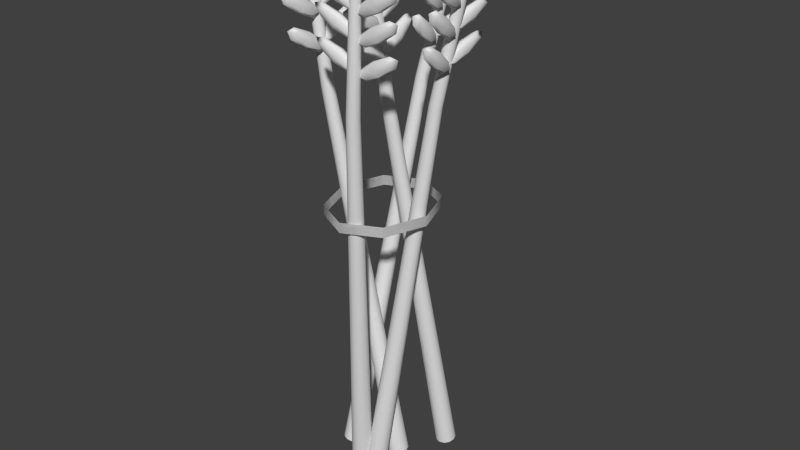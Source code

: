 # Source: Wheat.blend  (saved by Blender 2.73.0; exported with 4.5.12 LTS)
import bpy
from mathutils import Matrix  # noqa: F401  (used for matrix-valued properties, if any)

bpy.ops.wm.read_factory_settings(use_empty=True)
scene = bpy.context.scene
scene.name = 'Scene'

# ---- collections
col_collection_1 = bpy.data.collections.new('Collection 1'); scene.collection.children.link(col_collection_1)

# ---- world
world_world = bpy.data.worlds.new('World'); scene.world = world_world
world_world.color = (0.05088, 0.05088, 0.05088)
world_world.use_sun_shadow = False
world_world.sun_shadow_jitter_overblur = 0.0
world_world.cycles.sampling_method = 'MANUAL'
world_world.cycles.sample_map_resolution = 256

# ---- meshes
me_circle = bpy.data.meshes.new('Circle')
me_circle.from_pydata([(0.0, 1.0, 0.0), (-0.7071, 0.7071, 0.0), (-1.0, -4.371e-08, 0.0), (-0.7071, -0.7071, 0.0), (8.742e-08, -1.0, 0.0), (0.7071, -0.7071, 0.0), (1.0, 1.192e-08, 0.0), (0.7071, 0.7071, 0.0), (0.0, 1.0, 0.1718), (-0.7071, 0.7071, 0.1718), (-1.0, -4.371e-08, 0.1718), (-0.7071, -0.7071, 0.1718), (8.742e-08, -1.0, 0.1718), (0.7071, -0.7071, 0.1718), (1.0, 1.192e-08, 0.1718), (0.7071, 0.7071, 0.1718), (0.0, 1.0, 0.0), (-0.7071, 0.7071, 0.0), (-1.0, -4.371e-08, 0.0), (-0.7071, -0.7071, 0.0), (8.742e-08, -1.0, 0.0), (0.7071, -0.7071, 0.0), (1.0, 1.192e-08, 0.0), (0.7071, 0.7071, 0.0), (0.0, 1.0, 0.1718), (-0.7071, 0.7071, 0.1718), (-1.0, -4.371e-08, 0.1718), (-0.7071, -0.7071, 0.1718), (8.742e-08, -1.0, 0.1718), (0.7071, -0.7071, 0.1718), (1.0, 1.192e-08, 0.1718), (0.7071, 0.7071, 0.1718)], [], [(7, 0, 8, 15), (6, 7, 15, 14), (5, 6, 14, 13), (4, 5, 13, 12), (3, 4, 12, 11), (2, 3, 11, 10), (1, 2, 10, 9), (0, 1, 9, 8), (23, 31, 24, 16), (22, 30, 31, 23), (21, 29, 30, 22), (20, 28, 29, 21), (19, 27, 28, 20), (18, 26, 27, 19), (17, 25, 26, 18), (16, 24, 25, 17)])
me_circle.polygons.foreach_set('use_smooth', [True] * 16)
me_circle.use_remesh_preserve_volume = False
me_circle.use_remesh_preserve_attributes = False
me_circle.use_mirror_vertex_groups = False
me_circle.update()
me_cylinder_002 = bpy.data.meshes.new('Cylinder.002')
me_cylinder_002.from_pydata([(0.2258, -3.289, 0.7651), (1.177, -0.07649, 0.7092), (2.128, -3.289, 0.7651), (1.177, -6.501, 0.8211), (1.177, -3.981, 0.7425), (1.177, -2.596, 0.7877), (0.4636, -5.698, 0.8071), (0.4636, -2.769, 0.7821), (0.4636, -0.8796, 0.7232), (0.4636, -3.808, 0.7482), (1.177, -0.3602, 0.7401), (1.891, -0.8796, 0.7232), (1.177, -1.399, 0.7062), (1.891, -2.769, 0.7821), (1.891, -5.698, 0.8071), (1.891, -3.808, 0.7482), (1.177, -5.179, 0.824), (1.177, -6.218, 0.7901), (0.6486, -5.458, 0.7837), (0.6486, -1.889, 0.7215), (1.706, -1.889, 0.7215), (1.706, -5.458, 0.7837), (0.6486, -4.689, 0.8088), (0.6486, -1.119, 0.7466), (1.706, -1.119, 0.7466), (1.706, -4.689, 0.8088), (0.2258, -3.289, 0.8821), (1.177, -0.07649, 0.8262), (2.128, -3.289, 0.8821), (1.177, -6.501, 0.9381), (1.177, -3.981, 0.8595), (1.177, -2.596, 0.9047), (0.4636, -5.698, 0.9241), (0.4636, -2.769, 0.8991), (0.4636, -0.8796, 0.8402), (0.4636, -3.808, 0.8652), (1.177, -0.3602, 0.8571), (1.891, -0.8796, 0.8402), (1.177, -1.399, 0.8232), (1.891, -2.769, 0.8991), (1.891, -5.698, 0.9241), (1.891, -3.808, 0.8652), (1.177, -5.179, 0.941), (1.177, -6.218, 0.9071), (0.6486, -5.458, 0.9006), (0.6486, -1.889, 0.8385), (1.706, -1.889, 0.8385), (1.706, -5.458, 0.9006), (0.6486, -4.689, 0.9257), (0.6486, -1.119, 0.8636), (1.706, -1.119, 0.8636), (1.706, -4.689, 0.9257), (-0.05863, 2.839, 0.7657), (0.8927, -0.8484, 0.7301), (1.844, 2.839, 0.7657), (0.8927, 6.527, 0.8013), (0.8927, 2.399, 0.7916), (0.8927, 3.28, 0.7397), (0.1792, 5.605, 0.7924), (0.1792, 3.17, 0.7462), (0.1792, 0.0735, 0.739), (0.1792, 2.509, 0.7852), (0.8927, 0.4038, 0.7196), (1.606, 0.0735, 0.739), (0.8927, -0.2568, 0.7585), (1.606, 3.17, 0.7462), (1.606, 5.605, 0.7924), (1.606, 2.509, 0.7852), (0.8927, 5.935, 0.7729), (0.8927, 5.275, 0.8118), (0.3642, 4.643, 0.7999), (0.3642, 0.5459, 0.7603), (1.421, 0.5459, 0.7603), (1.421, 4.643, 0.7999), (0.3642, 5.133, 0.771), (0.3642, 1.035, 0.7315), (1.421, 1.035, 0.7315), (1.421, 5.133, 0.771), (-0.05863, 2.839, 0.8839), (0.8927, -0.8484, 0.8483), (1.844, 2.839, 0.8839), (0.8927, 6.527, 0.9195), (0.8927, 2.399, 0.9098), (0.8927, 3.28, 0.8579), (0.1792, 5.605, 0.9106), (0.1792, 3.17, 0.8644), (0.1792, 0.0735, 0.8572), (0.1792, 2.509, 0.9034), (0.8927, 0.4038, 0.8378), (1.606, 0.0735, 0.8572), (0.8927, -0.2568, 0.8767), (1.606, 3.17, 0.8644), (1.606, 5.605, 0.9106), (1.606, 2.509, 0.9034), (0.8927, 5.935, 0.8911), (0.8927, 5.275, 0.93), (0.3642, 4.643, 0.9181), (0.3642, 0.5459, 0.8785), (1.421, 0.5459, 0.8785), (1.421, 4.643, 0.9181), (0.3642, 5.133, 0.8892), (0.3642, 1.035, 0.8497), (1.421, 1.035, 0.8497), (1.421, 5.133, 0.8892), (-0.05863, 2.839, 0.9814), (0.8927, -0.8484, 0.9458), (1.844, 2.839, 0.9814), (0.8927, 6.527, 1.017), (0.8927, 2.399, 1.007), (0.8927, 3.28, 0.9554), (0.1792, 5.605, 1.008), (0.1792, 3.17, 0.9619), (0.1792, 0.0735, 0.9547), (0.1792, 2.509, 1.001), (0.8927, 0.4038, 0.9352), (1.606, 0.0735, 0.9547), (0.8927, -0.2568, 0.9741), (1.606, 3.17, 0.9619), (1.606, 5.605, 1.008), (1.606, 2.509, 1.001), (0.8927, 5.935, 0.9886), (0.8927, 5.275, 1.027), (0.3642, 4.643, 1.016), (0.3642, 0.5459, 0.976), (1.421, 0.5459, 0.976), (1.421, 4.643, 1.016), (0.3642, 5.133, 0.9867), (0.3642, 1.035, 0.9472), (1.421, 1.035, 0.9472), (1.421, 5.133, 0.9867), (0.7988, -0.2235, 1.057), (0.6955, -0.1345, 0.9599), (2.462, 0.5746, 1.046), (2.565, 0.4856, 1.144), (2.13, -0.8864, 1.051), (1.131, 1.238, 1.053), (1.708, 0.1088, 1.125), (0.6319, 0.6727, 1.057), (0.3056, -0.3563, 0.9871), (1.381, -0.9202, 1.055), (0.5544, 0.7395, 0.9835), (1.553, 0.2423, 0.9787), (1.304, -0.8534, 0.9823), (1.879, 1.271, 1.048), (2.955, 0.7074, 1.117), (2.628, -0.3216, 1.047), (1.956, 1.205, 1.121), (2.706, -0.3884, 1.12), (1.965, -0.4639, 1.105), (0.9266, -0.8084, 1.003), (1.85, -0.365, 0.9972), (2.889, -0.02051, 1.099), (1.41, 0.7161, 1.106), (0.3714, 0.3716, 1.004), (1.295, 0.815, 0.9981), (2.334, 1.159, 1.1), (0.2258, -3.289, 0.9814), (1.177, -0.07649, 0.9254), (2.128, -3.289, 0.9814), (1.177, -6.501, 1.037), (1.177, -3.981, 0.9588), (1.177, -2.596, 1.004), (0.4636, -5.698, 1.023), (0.4636, -2.769, 0.9983), (0.4636, -0.8796, 0.9394), (0.4636, -3.808, 0.9644), (1.177, -0.3602, 0.9564), (1.891, -0.8796, 0.9394), (1.177, -1.399, 0.9225), (1.891, -2.769, 0.9983), (1.891, -5.698, 1.023), (1.891, -3.808, 0.9644), (1.177, -5.179, 1.04), (1.177, -6.218, 1.006), (0.6486, -5.458, 0.9999), (0.6486, -1.889, 0.9377), (1.706, -1.889, 0.9377), (1.706, -5.458, 0.9999), (0.6486, -4.689, 1.025), (0.6486, -1.119, 0.9628), (1.706, -1.119, 0.9628), (1.706, -4.689, 1.025), (7.191e-09, 1.724, -1.0), (1.109, 0.8218, 1.0), (0.8619, 1.493, -1.0), (1.52, 0.7117, 1.0), (1.493, 0.8619, -1.0), (1.821, 0.4109, 1.0), (1.724, 2.532e-08, -1.0), (1.931, -6.191e-08, 1.0), (1.493, -0.8619, -1.0), (1.821, -0.4109, 1.0), (0.8619, -1.493, -1.0), (1.52, -0.7117, 1.0), (2.675e-07, -1.724, -1.0), (1.109, -0.8218, 1.0), (-0.8619, -1.493, -1.0), (0.6985, -0.7117, 1.0), (-1.493, -0.8619, -1.0), (0.3977, -0.4109, 1.0), (-1.724, -7.008e-07, -1.0), (0.2876, -4.081e-07, 1.0), (-1.493, 0.8619, -1.0), (0.3977, 0.4109, 1.0), (-0.8619, 1.493, -1.0), (0.6985, 0.7117, 1.0), (0.0, 1.0, 0.5761), (0.5, 0.866, 0.5761), (0.866, 0.5, 0.5761), (1.0, -4.371e-08, 0.5761), (0.866, -0.5, 0.5761), (0.5, -0.866, 0.5761), (1.51e-07, -1.0, 0.5761), (-0.5, -0.866, 0.5761), (-0.866, -0.5, 0.5761), (-1.0, -4.649e-07, 0.5761), (-0.866, 0.5, 0.5761), (-0.5, 0.866, 0.5761)], [], [(0, 6, 22, 7), (0, 7, 23, 8), (0, 8, 19, 9), (0, 9, 18, 6), (1, 8, 23, 10), (1, 10, 24, 11), (1, 11, 20, 12), (1, 12, 19, 8), (2, 11, 24, 13), (2, 13, 25, 14), (2, 14, 21, 15), (2, 15, 20, 11), (3, 14, 25, 16), (3, 16, 22, 6), (3, 6, 18, 17), (3, 17, 21, 14), (4, 17, 18, 9), (4, 9, 19, 12), (4, 12, 20, 15), (4, 15, 21, 17), (5, 16, 25, 13), (5, 13, 24, 10), (5, 10, 23, 7), (5, 7, 22, 16), (26, 32, 48, 33), (26, 33, 49, 34), (26, 34, 45, 35), (26, 35, 44, 32), (27, 34, 49, 36), (27, 36, 50, 37), (27, 37, 46, 38), (27, 38, 45, 34), (28, 37, 50, 39), (28, 39, 51, 40), (28, 40, 47, 41), (28, 41, 46, 37), (29, 40, 51, 42), (29, 42, 48, 32), (29, 32, 44, 43), (29, 43, 47, 40), (30, 43, 44, 35), (30, 35, 45, 38), (30, 38, 46, 41), (30, 41, 47, 43), (31, 42, 51, 39), (31, 39, 50, 36), (31, 36, 49, 33), (31, 33, 48, 42), (52, 58, 74, 59), (52, 59, 75, 60), (52, 60, 71, 61), (52, 61, 70, 58), (53, 60, 75, 62), (53, 62, 76, 63), (53, 63, 72, 64), (53, 64, 71, 60), (54, 63, 76, 65), (54, 65, 77, 66), (54, 66, 73, 67), (54, 67, 72, 63), (55, 66, 77, 68), (55, 68, 74, 58), (55, 58, 70, 69), (55, 69, 73, 66), (56, 69, 70, 61), (56, 61, 71, 64), (56, 64, 72, 67), (56, 67, 73, 69), (57, 68, 77, 65), (57, 65, 76, 62), (57, 62, 75, 59), (57, 59, 74, 68), (78, 84, 100, 85), (78, 85, 101, 86), (78, 86, 97, 87), (78, 87, 96, 84), (79, 86, 101, 88), (79, 88, 102, 89), (79, 89, 98, 90), (79, 90, 97, 86), (80, 89, 102, 91), (80, 91, 103, 92), (80, 92, 99, 93), (80, 93, 98, 89), (81, 92, 103, 94), (81, 94, 100, 84), (81, 84, 96, 95), (81, 95, 99, 92), (82, 95, 96, 87), (82, 87, 97, 90), (82, 90, 98, 93), (82, 93, 99, 95), (83, 94, 103, 91), (83, 91, 102, 88), (83, 88, 101, 85), (83, 85, 100, 94), (104, 110, 126, 111), (104, 111, 127, 112), (104, 112, 123, 113), (104, 113, 122, 110), (105, 112, 127, 114), (105, 114, 128, 115), (105, 115, 124, 116), (105, 116, 123, 112), (106, 115, 128, 117), (106, 117, 129, 118), (106, 118, 125, 119), (106, 119, 124, 115), (107, 118, 129, 120), (107, 120, 126, 110), (107, 110, 122, 121), (107, 121, 125, 118), (108, 121, 122, 113), (108, 113, 123, 116), (108, 116, 124, 119), (108, 119, 125, 121), (109, 120, 129, 117), (109, 117, 128, 114), (109, 114, 127, 111), (109, 111, 126, 120), (130, 136, 152, 137), (130, 137, 153, 138), (130, 138, 149, 139), (130, 139, 148, 136), (131, 138, 153, 140), (131, 140, 154, 141), (131, 141, 150, 142), (131, 142, 149, 138), (132, 141, 154, 143), (132, 143, 155, 144), (132, 144, 151, 145), (132, 145, 150, 141), (133, 144, 155, 146), (133, 146, 152, 136), (133, 136, 148, 147), (133, 147, 151, 144), (134, 147, 148, 139), (134, 139, 149, 142), (134, 142, 150, 145), (134, 145, 151, 147), (135, 146, 155, 143), (135, 143, 154, 140), (135, 140, 153, 137), (135, 137, 152, 146), (156, 162, 178, 163), (156, 163, 179, 164), (156, 164, 175, 165), (156, 165, 174, 162), (157, 164, 179, 166), (157, 166, 180, 167), (157, 167, 176, 168), (157, 168, 175, 164), (158, 167, 180, 169), (158, 169, 181, 170), (158, 170, 177, 171), (158, 171, 176, 167), (159, 170, 181, 172), (159, 172, 178, 162), (159, 162, 174, 173), (159, 173, 177, 170), (160, 173, 174, 165), (160, 165, 175, 168), (160, 168, 176, 171), (160, 171, 177, 173), (161, 172, 181, 169), (161, 169, 180, 166), (161, 166, 179, 163), (161, 163, 178, 172), (206, 183, 185, 207), (207, 185, 187, 208), (208, 187, 189, 209), (209, 189, 191, 210), (210, 191, 193, 211), (211, 193, 195, 212), (212, 195, 197, 213), (213, 197, 199, 214), (214, 199, 201, 215), (215, 201, 203, 216), (185, 183, 205, 203, 201, 199, 197, 195, 193, 191, 189, 187), (217, 205, 183, 206), (216, 203, 205, 217), (182, 184, 186, 188, 190, 192, 194, 196, 198, 200, 202, 204), (202, 216, 217, 204), (204, 217, 206, 182), (200, 215, 216, 202), (198, 214, 215, 200), (196, 213, 214, 198), (194, 212, 213, 196), (192, 211, 212, 194), (190, 210, 211, 192), (188, 209, 210, 190), (186, 208, 209, 188), (184, 207, 208, 186), (182, 206, 207, 184)])
me_cylinder_002.polygons.foreach_set('use_smooth', [True] * 194)
me_cylinder_002.use_remesh_preserve_volume = False
me_cylinder_002.use_remesh_preserve_attributes = False
me_cylinder_002.use_mirror_vertex_groups = False
me_cylinder_002.update()
me_cylinder_003 = bpy.data.meshes.new('Cylinder.003')
me_cylinder_003.from_pydata([(0.2258, -3.289, 0.7651), (1.177, -0.07649, 0.7092), (2.128, -3.289, 0.7651), (1.177, -6.501, 0.8211), (1.177, -3.981, 0.7425), (1.177, -2.596, 0.7877), (0.4636, -5.698, 0.8071), (0.4636, -2.769, 0.7821), (0.4636, -0.8796, 0.7232), (0.4636, -3.808, 0.7482), (1.177, -0.3602, 0.7401), (1.891, -0.8796, 0.7232), (1.177, -1.399, 0.7062), (1.891, -2.769, 0.7821), (1.891, -5.698, 0.8071), (1.891, -3.808, 0.7482), (1.177, -5.179, 0.824), (1.177, -6.218, 0.7901), (0.6486, -5.458, 0.7837), (0.6486, -1.889, 0.7215), (1.706, -1.889, 0.7215), (1.706, -5.458, 0.7837), (0.6486, -4.689, 0.8088), (0.6486, -1.119, 0.7466), (1.706, -1.119, 0.7466), (1.706, -4.689, 0.8088), (0.2258, -3.289, 0.8821), (1.177, -0.07649, 0.8262), (2.128, -3.289, 0.8821), (1.177, -6.501, 0.9381), (1.177, -3.981, 0.8595), (1.177, -2.596, 0.9047), (0.4636, -5.698, 0.9241), (0.4636, -2.769, 0.8991), (0.4636, -0.8796, 0.8402), (0.4636, -3.808, 0.8652), (1.177, -0.3602, 0.8571), (1.891, -0.8796, 0.8402), (1.177, -1.399, 0.8232), (1.891, -2.769, 0.8991), (1.891, -5.698, 0.9241), (1.891, -3.808, 0.8652), (1.177, -5.179, 0.941), (1.177, -6.218, 0.9071), (0.6486, -5.458, 0.9006), (0.6486, -1.889, 0.8385), (1.706, -1.889, 0.8385), (1.706, -5.458, 0.9006), (0.6486, -4.689, 0.9257), (0.6486, -1.119, 0.8636), (1.706, -1.119, 0.8636), (1.706, -4.689, 0.9257), (-0.05863, 2.839, 0.7657), (0.8927, -0.8484, 0.7301), (1.844, 2.839, 0.7657), (0.8927, 6.527, 0.8013), (0.8927, 2.399, 0.7916), (0.8927, 3.28, 0.7397), (0.1792, 5.605, 0.7924), (0.1792, 3.17, 0.7462), (0.1792, 0.0735, 0.739), (0.1792, 2.509, 0.7852), (0.8927, 0.4038, 0.7196), (1.606, 0.0735, 0.739), (0.8927, -0.2568, 0.7585), (1.606, 3.17, 0.7462), (1.606, 5.605, 0.7924), (1.606, 2.509, 0.7852), (0.8927, 5.935, 0.7729), (0.8927, 5.275, 0.8118), (0.3642, 4.643, 0.7999), (0.3642, 0.5459, 0.7603), (1.421, 0.5459, 0.7603), (1.421, 4.643, 0.7999), (0.3642, 5.133, 0.771), (0.3642, 1.035, 0.7315), (1.421, 1.035, 0.7315), (1.421, 5.133, 0.771), (-0.05863, 2.839, 0.8839), (0.8927, -0.8484, 0.8483), (1.844, 2.839, 0.8839), (0.8927, 6.527, 0.9195), (0.8927, 2.399, 0.9098), (0.8927, 3.28, 0.8579), (0.1792, 5.605, 0.9106), (0.1792, 3.17, 0.8644), (0.1792, 0.0735, 0.8572), (0.1792, 2.509, 0.9034), (0.8927, 0.4038, 0.8378), (1.606, 0.0735, 0.8572), (0.8927, -0.2568, 0.8767), (1.606, 3.17, 0.8644), (1.606, 5.605, 0.9106), (1.606, 2.509, 0.9034), (0.8927, 5.935, 0.8911), (0.8927, 5.275, 0.93), (0.3642, 4.643, 0.9181), (0.3642, 0.5459, 0.8785), (1.421, 0.5459, 0.8785), (1.421, 4.643, 0.9181), (0.3642, 5.133, 0.8892), (0.3642, 1.035, 0.8497), (1.421, 1.035, 0.8497), (1.421, 5.133, 0.8892), (-0.05863, 2.839, 0.9814), (0.8927, -0.8484, 0.9458), (1.844, 2.839, 0.9814), (0.8927, 6.527, 1.017), (0.8927, 2.399, 1.007), (0.8927, 3.28, 0.9554), (0.1792, 5.605, 1.008), (0.1792, 3.17, 0.9619), (0.1792, 0.0735, 0.9547), (0.1792, 2.509, 1.001), (0.8927, 0.4038, 0.9352), (1.606, 0.0735, 0.9547), (0.8927, -0.2568, 0.9741), (1.606, 3.17, 0.9619), (1.606, 5.605, 1.008), (1.606, 2.509, 1.001), (0.8927, 5.935, 0.9886), (0.8927, 5.275, 1.027), (0.3642, 4.643, 1.016), (0.3642, 0.5459, 0.976), (1.421, 0.5459, 0.976), (1.421, 4.643, 1.016), (0.3642, 5.133, 0.9867), (0.3642, 1.035, 0.9472), (1.421, 1.035, 0.9472), (1.421, 5.133, 0.9867), (0.7988, -0.2235, 1.057), (0.6955, -0.1345, 0.9599), (2.462, 0.5746, 1.046), (2.565, 0.4856, 1.144), (2.13, -0.8864, 1.051), (1.131, 1.238, 1.053), (1.708, 0.1088, 1.125), (0.6319, 0.6727, 1.057), (0.3056, -0.3563, 0.9871), (1.381, -0.9202, 1.055), (0.5544, 0.7395, 0.9835), (1.553, 0.2423, 0.9787), (1.304, -0.8534, 0.9823), (1.879, 1.271, 1.048), (2.955, 0.7074, 1.117), (2.628, -0.3216, 1.047), (1.956, 1.205, 1.121), (2.706, -0.3884, 1.12), (1.965, -0.4639, 1.105), (0.9266, -0.8084, 1.003), (1.85, -0.365, 0.9972), (2.889, -0.02051, 1.099), (1.41, 0.7161, 1.106), (0.3714, 0.3716, 1.004), (1.295, 0.815, 0.9981), (2.334, 1.159, 1.1), (0.2258, -3.289, 0.9814), (1.177, -0.07649, 0.9254), (2.128, -3.289, 0.9814), (1.177, -6.501, 1.037), (1.177, -3.981, 0.9588), (1.177, -2.596, 1.004), (0.4636, -5.698, 1.023), (0.4636, -2.769, 0.9983), (0.4636, -0.8796, 0.9394), (0.4636, -3.808, 0.9644), (1.177, -0.3602, 0.9564), (1.891, -0.8796, 0.9394), (1.177, -1.399, 0.9225), (1.891, -2.769, 0.9983), (1.891, -5.698, 1.023), (1.891, -3.808, 0.9644), (1.177, -5.179, 1.04), (1.177, -6.218, 1.006), (0.6486, -5.458, 0.9999), (0.6486, -1.889, 0.9377), (1.706, -1.889, 0.9377), (1.706, -5.458, 0.9999), (0.6486, -4.689, 1.025), (0.6486, -1.119, 0.9628), (1.706, -1.119, 0.9628), (1.706, -4.689, 1.025), (7.191e-09, 1.724, -1.0), (1.109, 0.8218, 1.0), (0.8619, 1.493, -1.0), (1.52, 0.7117, 1.0), (1.493, 0.8619, -1.0), (1.821, 0.4109, 1.0), (1.724, 2.532e-08, -1.0), (1.931, -6.191e-08, 1.0), (1.493, -0.8619, -1.0), (1.821, -0.4109, 1.0), (0.8619, -1.493, -1.0), (1.52, -0.7117, 1.0), (2.675e-07, -1.724, -1.0), (1.109, -0.8218, 1.0), (-0.8619, -1.493, -1.0), (0.6985, -0.7117, 1.0), (-1.493, -0.8619, -1.0), (0.3977, -0.4109, 1.0), (-1.724, -7.008e-07, -1.0), (0.2876, -4.081e-07, 1.0), (-1.493, 0.8619, -1.0), (0.3977, 0.4109, 1.0), (-0.8619, 1.493, -1.0), (0.6985, 0.7117, 1.0), (0.0, 1.0, 0.5761), (0.5, 0.866, 0.5761), (0.866, 0.5, 0.5761), (1.0, -4.371e-08, 0.5761), (0.866, -0.5, 0.5761), (0.5, -0.866, 0.5761), (1.51e-07, -1.0, 0.5761), (-0.5, -0.866, 0.5761), (-0.866, -0.5, 0.5761), (-1.0, -4.649e-07, 0.5761), (-0.866, 0.5, 0.5761), (-0.5, 0.866, 0.5761)], [], [(0, 6, 22, 7), (0, 7, 23, 8), (0, 8, 19, 9), (0, 9, 18, 6), (1, 8, 23, 10), (1, 10, 24, 11), (1, 11, 20, 12), (1, 12, 19, 8), (2, 11, 24, 13), (2, 13, 25, 14), (2, 14, 21, 15), (2, 15, 20, 11), (3, 14, 25, 16), (3, 16, 22, 6), (3, 6, 18, 17), (3, 17, 21, 14), (4, 17, 18, 9), (4, 9, 19, 12), (4, 12, 20, 15), (4, 15, 21, 17), (5, 16, 25, 13), (5, 13, 24, 10), (5, 10, 23, 7), (5, 7, 22, 16), (26, 32, 48, 33), (26, 33, 49, 34), (26, 34, 45, 35), (26, 35, 44, 32), (27, 34, 49, 36), (27, 36, 50, 37), (27, 37, 46, 38), (27, 38, 45, 34), (28, 37, 50, 39), (28, 39, 51, 40), (28, 40, 47, 41), (28, 41, 46, 37), (29, 40, 51, 42), (29, 42, 48, 32), (29, 32, 44, 43), (29, 43, 47, 40), (30, 43, 44, 35), (30, 35, 45, 38), (30, 38, 46, 41), (30, 41, 47, 43), (31, 42, 51, 39), (31, 39, 50, 36), (31, 36, 49, 33), (31, 33, 48, 42), (52, 58, 74, 59), (52, 59, 75, 60), (52, 60, 71, 61), (52, 61, 70, 58), (53, 60, 75, 62), (53, 62, 76, 63), (53, 63, 72, 64), (53, 64, 71, 60), (54, 63, 76, 65), (54, 65, 77, 66), (54, 66, 73, 67), (54, 67, 72, 63), (55, 66, 77, 68), (55, 68, 74, 58), (55, 58, 70, 69), (55, 69, 73, 66), (56, 69, 70, 61), (56, 61, 71, 64), (56, 64, 72, 67), (56, 67, 73, 69), (57, 68, 77, 65), (57, 65, 76, 62), (57, 62, 75, 59), (57, 59, 74, 68), (78, 84, 100, 85), (78, 85, 101, 86), (78, 86, 97, 87), (78, 87, 96, 84), (79, 86, 101, 88), (79, 88, 102, 89), (79, 89, 98, 90), (79, 90, 97, 86), (80, 89, 102, 91), (80, 91, 103, 92), (80, 92, 99, 93), (80, 93, 98, 89), (81, 92, 103, 94), (81, 94, 100, 84), (81, 84, 96, 95), (81, 95, 99, 92), (82, 95, 96, 87), (82, 87, 97, 90), (82, 90, 98, 93), (82, 93, 99, 95), (83, 94, 103, 91), (83, 91, 102, 88), (83, 88, 101, 85), (83, 85, 100, 94), (104, 110, 126, 111), (104, 111, 127, 112), (104, 112, 123, 113), (104, 113, 122, 110), (105, 112, 127, 114), (105, 114, 128, 115), (105, 115, 124, 116), (105, 116, 123, 112), (106, 115, 128, 117), (106, 117, 129, 118), (106, 118, 125, 119), (106, 119, 124, 115), (107, 118, 129, 120), (107, 120, 126, 110), (107, 110, 122, 121), (107, 121, 125, 118), (108, 121, 122, 113), (108, 113, 123, 116), (108, 116, 124, 119), (108, 119, 125, 121), (109, 120, 129, 117), (109, 117, 128, 114), (109, 114, 127, 111), (109, 111, 126, 120), (130, 136, 152, 137), (130, 137, 153, 138), (130, 138, 149, 139), (130, 139, 148, 136), (131, 138, 153, 140), (131, 140, 154, 141), (131, 141, 150, 142), (131, 142, 149, 138), (132, 141, 154, 143), (132, 143, 155, 144), (132, 144, 151, 145), (132, 145, 150, 141), (133, 144, 155, 146), (133, 146, 152, 136), (133, 136, 148, 147), (133, 147, 151, 144), (134, 147, 148, 139), (134, 139, 149, 142), (134, 142, 150, 145), (134, 145, 151, 147), (135, 146, 155, 143), (135, 143, 154, 140), (135, 140, 153, 137), (135, 137, 152, 146), (156, 162, 178, 163), (156, 163, 179, 164), (156, 164, 175, 165), (156, 165, 174, 162), (157, 164, 179, 166), (157, 166, 180, 167), (157, 167, 176, 168), (157, 168, 175, 164), (158, 167, 180, 169), (158, 169, 181, 170), (158, 170, 177, 171), (158, 171, 176, 167), (159, 170, 181, 172), (159, 172, 178, 162), (159, 162, 174, 173), (159, 173, 177, 170), (160, 173, 174, 165), (160, 165, 175, 168), (160, 168, 176, 171), (160, 171, 177, 173), (161, 172, 181, 169), (161, 169, 180, 166), (161, 166, 179, 163), (161, 163, 178, 172), (206, 183, 185, 207), (207, 185, 187, 208), (208, 187, 189, 209), (209, 189, 191, 210), (210, 191, 193, 211), (211, 193, 195, 212), (212, 195, 197, 213), (213, 197, 199, 214), (214, 199, 201, 215), (215, 201, 203, 216), (185, 183, 205, 203, 201, 199, 197, 195, 193, 191, 189, 187), (217, 205, 183, 206), (216, 203, 205, 217), (182, 184, 186, 188, 190, 192, 194, 196, 198, 200, 202, 204), (202, 216, 217, 204), (204, 217, 206, 182), (200, 215, 216, 202), (198, 214, 215, 200), (196, 213, 214, 198), (194, 212, 213, 196), (192, 211, 212, 194), (190, 210, 211, 192), (188, 209, 210, 190), (186, 208, 209, 188), (184, 207, 208, 186), (182, 206, 207, 184)])
me_cylinder_003.polygons.foreach_set('use_smooth', [True] * 194)
me_cylinder_003.use_remesh_preserve_volume = False
me_cylinder_003.use_remesh_preserve_attributes = False
me_cylinder_003.use_mirror_vertex_groups = False
me_cylinder_003.update()
me_cylinder_004 = bpy.data.meshes.new('Cylinder.004')
me_cylinder_004.from_pydata([(0.2258, -3.289, 0.7651), (1.177, -0.07649, 0.7092), (2.128, -3.289, 0.7651), (1.177, -6.501, 0.8211), (1.177, -3.981, 0.7425), (1.177, -2.596, 0.7877), (0.4636, -5.698, 0.8071), (0.4636, -2.769, 0.7821), (0.4636, -0.8796, 0.7232), (0.4636, -3.808, 0.7482), (1.177, -0.3602, 0.7401), (1.891, -0.8796, 0.7232), (1.177, -1.399, 0.7062), (1.891, -2.769, 0.7821), (1.891, -5.698, 0.8071), (1.891, -3.808, 0.7482), (1.177, -5.179, 0.824), (1.177, -6.218, 0.7901), (0.6486, -5.458, 0.7837), (0.6486, -1.889, 0.7215), (1.706, -1.889, 0.7215), (1.706, -5.458, 0.7837), (0.6486, -4.689, 0.8088), (0.6486, -1.119, 0.7466), (1.706, -1.119, 0.7466), (1.706, -4.689, 0.8088), (0.2258, -3.289, 0.8821), (1.177, -0.07649, 0.8262), (2.128, -3.289, 0.8821), (1.177, -6.501, 0.9381), (1.177, -3.981, 0.8595), (1.177, -2.596, 0.9047), (0.4636, -5.698, 0.9241), (0.4636, -2.769, 0.8991), (0.4636, -0.8796, 0.8402), (0.4636, -3.808, 0.8652), (1.177, -0.3602, 0.8571), (1.891, -0.8796, 0.8402), (1.177, -1.399, 0.8232), (1.891, -2.769, 0.8991), (1.891, -5.698, 0.9241), (1.891, -3.808, 0.8652), (1.177, -5.179, 0.941), (1.177, -6.218, 0.9071), (0.6486, -5.458, 0.9006), (0.6486, -1.889, 0.8385), (1.706, -1.889, 0.8385), (1.706, -5.458, 0.9006), (0.6486, -4.689, 0.9257), (0.6486, -1.119, 0.8636), (1.706, -1.119, 0.8636), (1.706, -4.689, 0.9257), (-0.05863, 2.839, 0.7657), (0.8927, -0.8484, 0.7301), (1.844, 2.839, 0.7657), (0.8927, 6.527, 0.8013), (0.8927, 2.399, 0.7916), (0.8927, 3.28, 0.7397), (0.1792, 5.605, 0.7924), (0.1792, 3.17, 0.7462), (0.1792, 0.0735, 0.739), (0.1792, 2.509, 0.7852), (0.8927, 0.4038, 0.7196), (1.606, 0.0735, 0.739), (0.8927, -0.2568, 0.7585), (1.606, 3.17, 0.7462), (1.606, 5.605, 0.7924), (1.606, 2.509, 0.7852), (0.8927, 5.935, 0.7729), (0.8927, 5.275, 0.8118), (0.3642, 4.643, 0.7999), (0.3642, 0.5459, 0.7603), (1.421, 0.5459, 0.7603), (1.421, 4.643, 0.7999), (0.3642, 5.133, 0.771), (0.3642, 1.035, 0.7315), (1.421, 1.035, 0.7315), (1.421, 5.133, 0.771), (-0.05863, 2.839, 0.8839), (0.8927, -0.8484, 0.8483), (1.844, 2.839, 0.8839), (0.8927, 6.527, 0.9195), (0.8927, 2.399, 0.9098), (0.8927, 3.28, 0.8579), (0.1792, 5.605, 0.9106), (0.1792, 3.17, 0.8644), (0.1792, 0.0735, 0.8572), (0.1792, 2.509, 0.9034), (0.8927, 0.4038, 0.8378), (1.606, 0.0735, 0.8572), (0.8927, -0.2568, 0.8767), (1.606, 3.17, 0.8644), (1.606, 5.605, 0.9106), (1.606, 2.509, 0.9034), (0.8927, 5.935, 0.8911), (0.8927, 5.275, 0.93), (0.3642, 4.643, 0.9181), (0.3642, 0.5459, 0.8785), (1.421, 0.5459, 0.8785), (1.421, 4.643, 0.9181), (0.3642, 5.133, 0.8892), (0.3642, 1.035, 0.8497), (1.421, 1.035, 0.8497), (1.421, 5.133, 0.8892), (-0.05863, 2.839, 0.9814), (0.8927, -0.8484, 0.9458), (1.844, 2.839, 0.9814), (0.8927, 6.527, 1.017), (0.8927, 2.399, 1.007), (0.8927, 3.28, 0.9554), (0.1792, 5.605, 1.008), (0.1792, 3.17, 0.9619), (0.1792, 0.0735, 0.9547), (0.1792, 2.509, 1.001), (0.8927, 0.4038, 0.9352), (1.606, 0.0735, 0.9547), (0.8927, -0.2568, 0.9741), (1.606, 3.17, 0.9619), (1.606, 5.605, 1.008), (1.606, 2.509, 1.001), (0.8927, 5.935, 0.9886), (0.8927, 5.275, 1.027), (0.3642, 4.643, 1.016), (0.3642, 0.5459, 0.976), (1.421, 0.5459, 0.976), (1.421, 4.643, 1.016), (0.3642, 5.133, 0.9867), (0.3642, 1.035, 0.9472), (1.421, 1.035, 0.9472), (1.421, 5.133, 0.9867), (0.7988, -0.2235, 1.057), (0.6955, -0.1345, 0.9599), (2.462, 0.5746, 1.046), (2.565, 0.4856, 1.144), (2.13, -0.8864, 1.051), (1.131, 1.238, 1.053), (1.708, 0.1088, 1.125), (0.6319, 0.6727, 1.057), (0.3056, -0.3563, 0.9871), (1.381, -0.9202, 1.055), (0.5544, 0.7395, 0.9835), (1.553, 0.2423, 0.9787), (1.304, -0.8534, 0.9823), (1.879, 1.271, 1.048), (2.955, 0.7074, 1.117), (2.628, -0.3216, 1.047), (1.956, 1.205, 1.121), (2.706, -0.3884, 1.12), (1.965, -0.4639, 1.105), (0.9266, -0.8084, 1.003), (1.85, -0.365, 0.9972), (2.889, -0.02051, 1.099), (1.41, 0.7161, 1.106), (0.3714, 0.3716, 1.004), (1.295, 0.815, 0.9981), (2.334, 1.159, 1.1), (0.2258, -3.289, 0.9814), (1.177, -0.07649, 0.9254), (2.128, -3.289, 0.9814), (1.177, -6.501, 1.037), (1.177, -3.981, 0.9588), (1.177, -2.596, 1.004), (0.4636, -5.698, 1.023), (0.4636, -2.769, 0.9983), (0.4636, -0.8796, 0.9394), (0.4636, -3.808, 0.9644), (1.177, -0.3602, 0.9564), (1.891, -0.8796, 0.9394), (1.177, -1.399, 0.9225), (1.891, -2.769, 0.9983), (1.891, -5.698, 1.023), (1.891, -3.808, 0.9644), (1.177, -5.179, 1.04), (1.177, -6.218, 1.006), (0.6486, -5.458, 0.9999), (0.6486, -1.889, 0.9377), (1.706, -1.889, 0.9377), (1.706, -5.458, 0.9999), (0.6486, -4.689, 1.025), (0.6486, -1.119, 0.9628), (1.706, -1.119, 0.9628), (1.706, -4.689, 1.025), (7.191e-09, 1.724, -1.0), (1.109, 0.8218, 1.0), (0.8619, 1.493, -1.0), (1.52, 0.7117, 1.0), (1.493, 0.8619, -1.0), (1.821, 0.4109, 1.0), (1.724, 2.532e-08, -1.0), (1.931, -6.191e-08, 1.0), (1.493, -0.8619, -1.0), (1.821, -0.4109, 1.0), (0.8619, -1.493, -1.0), (1.52, -0.7117, 1.0), (2.675e-07, -1.724, -1.0), (1.109, -0.8218, 1.0), (-0.8619, -1.493, -1.0), (0.6985, -0.7117, 1.0), (-1.493, -0.8619, -1.0), (0.3977, -0.4109, 1.0), (-1.724, -7.008e-07, -1.0), (0.2876, -4.081e-07, 1.0), (-1.493, 0.8619, -1.0), (0.3977, 0.4109, 1.0), (-0.8619, 1.493, -1.0), (0.6985, 0.7117, 1.0), (0.0, 1.0, 0.5761), (0.5, 0.866, 0.5761), (0.866, 0.5, 0.5761), (1.0, -4.371e-08, 0.5761), (0.866, -0.5, 0.5761), (0.5, -0.866, 0.5761), (1.51e-07, -1.0, 0.5761), (-0.5, -0.866, 0.5761), (-0.866, -0.5, 0.5761), (-1.0, -4.649e-07, 0.5761), (-0.866, 0.5, 0.5761), (-0.5, 0.866, 0.5761)], [], [(0, 6, 22, 7), (0, 7, 23, 8), (0, 8, 19, 9), (0, 9, 18, 6), (1, 8, 23, 10), (1, 10, 24, 11), (1, 11, 20, 12), (1, 12, 19, 8), (2, 11, 24, 13), (2, 13, 25, 14), (2, 14, 21, 15), (2, 15, 20, 11), (3, 14, 25, 16), (3, 16, 22, 6), (3, 6, 18, 17), (3, 17, 21, 14), (4, 17, 18, 9), (4, 9, 19, 12), (4, 12, 20, 15), (4, 15, 21, 17), (5, 16, 25, 13), (5, 13, 24, 10), (5, 10, 23, 7), (5, 7, 22, 16), (26, 32, 48, 33), (26, 33, 49, 34), (26, 34, 45, 35), (26, 35, 44, 32), (27, 34, 49, 36), (27, 36, 50, 37), (27, 37, 46, 38), (27, 38, 45, 34), (28, 37, 50, 39), (28, 39, 51, 40), (28, 40, 47, 41), (28, 41, 46, 37), (29, 40, 51, 42), (29, 42, 48, 32), (29, 32, 44, 43), (29, 43, 47, 40), (30, 43, 44, 35), (30, 35, 45, 38), (30, 38, 46, 41), (30, 41, 47, 43), (31, 42, 51, 39), (31, 39, 50, 36), (31, 36, 49, 33), (31, 33, 48, 42), (52, 58, 74, 59), (52, 59, 75, 60), (52, 60, 71, 61), (52, 61, 70, 58), (53, 60, 75, 62), (53, 62, 76, 63), (53, 63, 72, 64), (53, 64, 71, 60), (54, 63, 76, 65), (54, 65, 77, 66), (54, 66, 73, 67), (54, 67, 72, 63), (55, 66, 77, 68), (55, 68, 74, 58), (55, 58, 70, 69), (55, 69, 73, 66), (56, 69, 70, 61), (56, 61, 71, 64), (56, 64, 72, 67), (56, 67, 73, 69), (57, 68, 77, 65), (57, 65, 76, 62), (57, 62, 75, 59), (57, 59, 74, 68), (78, 84, 100, 85), (78, 85, 101, 86), (78, 86, 97, 87), (78, 87, 96, 84), (79, 86, 101, 88), (79, 88, 102, 89), (79, 89, 98, 90), (79, 90, 97, 86), (80, 89, 102, 91), (80, 91, 103, 92), (80, 92, 99, 93), (80, 93, 98, 89), (81, 92, 103, 94), (81, 94, 100, 84), (81, 84, 96, 95), (81, 95, 99, 92), (82, 95, 96, 87), (82, 87, 97, 90), (82, 90, 98, 93), (82, 93, 99, 95), (83, 94, 103, 91), (83, 91, 102, 88), (83, 88, 101, 85), (83, 85, 100, 94), (104, 110, 126, 111), (104, 111, 127, 112), (104, 112, 123, 113), (104, 113, 122, 110), (105, 112, 127, 114), (105, 114, 128, 115), (105, 115, 124, 116), (105, 116, 123, 112), (106, 115, 128, 117), (106, 117, 129, 118), (106, 118, 125, 119), (106, 119, 124, 115), (107, 118, 129, 120), (107, 120, 126, 110), (107, 110, 122, 121), (107, 121, 125, 118), (108, 121, 122, 113), (108, 113, 123, 116), (108, 116, 124, 119), (108, 119, 125, 121), (109, 120, 129, 117), (109, 117, 128, 114), (109, 114, 127, 111), (109, 111, 126, 120), (130, 136, 152, 137), (130, 137, 153, 138), (130, 138, 149, 139), (130, 139, 148, 136), (131, 138, 153, 140), (131, 140, 154, 141), (131, 141, 150, 142), (131, 142, 149, 138), (132, 141, 154, 143), (132, 143, 155, 144), (132, 144, 151, 145), (132, 145, 150, 141), (133, 144, 155, 146), (133, 146, 152, 136), (133, 136, 148, 147), (133, 147, 151, 144), (134, 147, 148, 139), (134, 139, 149, 142), (134, 142, 150, 145), (134, 145, 151, 147), (135, 146, 155, 143), (135, 143, 154, 140), (135, 140, 153, 137), (135, 137, 152, 146), (156, 162, 178, 163), (156, 163, 179, 164), (156, 164, 175, 165), (156, 165, 174, 162), (157, 164, 179, 166), (157, 166, 180, 167), (157, 167, 176, 168), (157, 168, 175, 164), (158, 167, 180, 169), (158, 169, 181, 170), (158, 170, 177, 171), (158, 171, 176, 167), (159, 170, 181, 172), (159, 172, 178, 162), (159, 162, 174, 173), (159, 173, 177, 170), (160, 173, 174, 165), (160, 165, 175, 168), (160, 168, 176, 171), (160, 171, 177, 173), (161, 172, 181, 169), (161, 169, 180, 166), (161, 166, 179, 163), (161, 163, 178, 172), (206, 183, 185, 207), (207, 185, 187, 208), (208, 187, 189, 209), (209, 189, 191, 210), (210, 191, 193, 211), (211, 193, 195, 212), (212, 195, 197, 213), (213, 197, 199, 214), (214, 199, 201, 215), (215, 201, 203, 216), (185, 183, 205, 203, 201, 199, 197, 195, 193, 191, 189, 187), (217, 205, 183, 206), (216, 203, 205, 217), (182, 184, 186, 188, 190, 192, 194, 196, 198, 200, 202, 204), (202, 216, 217, 204), (204, 217, 206, 182), (200, 215, 216, 202), (198, 214, 215, 200), (196, 213, 214, 198), (194, 212, 213, 196), (192, 211, 212, 194), (190, 210, 211, 192), (188, 209, 210, 190), (186, 208, 209, 188), (184, 207, 208, 186), (182, 206, 207, 184)])
me_cylinder_004.polygons.foreach_set('use_smooth', [True] * 194)
me_cylinder_004.use_remesh_preserve_volume = False
me_cylinder_004.use_remesh_preserve_attributes = False
me_cylinder_004.use_mirror_vertex_groups = False
me_cylinder_004.update()
me_cylinder = bpy.data.meshes.new('Cylinder')
me_cylinder.from_pydata([(0.2258, -3.289, 0.7651), (1.177, -0.07649, 0.7092), (2.128, -3.289, 0.7651), (1.177, -6.501, 0.8211), (1.177, -3.981, 0.7425), (1.177, -2.596, 0.7877), (0.4636, -5.698, 0.8071), (0.4636, -2.769, 0.7821), (0.4636, -0.8796, 0.7232), (0.4636, -3.808, 0.7482), (1.177, -0.3602, 0.7401), (1.891, -0.8796, 0.7232), (1.177, -1.399, 0.7062), (1.891, -2.769, 0.7821), (1.891, -5.698, 0.8071), (1.891, -3.808, 0.7482), (1.177, -5.179, 0.824), (1.177, -6.218, 0.7901), (0.6486, -5.458, 0.7837), (0.6486, -1.889, 0.7215), (1.706, -1.889, 0.7215), (1.706, -5.458, 0.7837), (0.6486, -4.689, 0.8088), (0.6486, -1.119, 0.7466), (1.706, -1.119, 0.7466), (1.706, -4.689, 0.8088), (0.2258, -3.289, 0.8821), (1.177, -0.07649, 0.8262), (2.128, -3.289, 0.8821), (1.177, -6.501, 0.9381), (1.177, -3.981, 0.8595), (1.177, -2.596, 0.9047), (0.4636, -5.698, 0.9241), (0.4636, -2.769, 0.8991), (0.4636, -0.8796, 0.8402), (0.4636, -3.808, 0.8652), (1.177, -0.3602, 0.8571), (1.891, -0.8796, 0.8402), (1.177, -1.399, 0.8232), (1.891, -2.769, 0.8991), (1.891, -5.698, 0.9241), (1.891, -3.808, 0.8652), (1.177, -5.179, 0.941), (1.177, -6.218, 0.9071), (0.6486, -5.458, 0.9006), (0.6486, -1.889, 0.8385), (1.706, -1.889, 0.8385), (1.706, -5.458, 0.9006), (0.6486, -4.689, 0.9257), (0.6486, -1.119, 0.8636), (1.706, -1.119, 0.8636), (1.706, -4.689, 0.9257), (-0.05863, 2.839, 0.7657), (0.8927, -0.8484, 0.7301), (1.844, 2.839, 0.7657), (0.8927, 6.527, 0.8013), (0.8927, 2.399, 0.7916), (0.8927, 3.28, 0.7397), (0.1792, 5.605, 0.7924), (0.1792, 3.17, 0.7462), (0.1792, 0.0735, 0.739), (0.1792, 2.509, 0.7852), (0.8927, 0.4038, 0.7196), (1.606, 0.0735, 0.739), (0.8927, -0.2568, 0.7585), (1.606, 3.17, 0.7462), (1.606, 5.605, 0.7924), (1.606, 2.509, 0.7852), (0.8927, 5.935, 0.7729), (0.8927, 5.275, 0.8118), (0.3642, 4.643, 0.7999), (0.3642, 0.5459, 0.7603), (1.421, 0.5459, 0.7603), (1.421, 4.643, 0.7999), (0.3642, 5.133, 0.771), (0.3642, 1.035, 0.7315), (1.421, 1.035, 0.7315), (1.421, 5.133, 0.771), (-0.05863, 2.839, 0.8839), (0.8927, -0.8484, 0.8483), (1.844, 2.839, 0.8839), (0.8927, 6.527, 0.9195), (0.8927, 2.399, 0.9098), (0.8927, 3.28, 0.8579), (0.1792, 5.605, 0.9106), (0.1792, 3.17, 0.8644), (0.1792, 0.0735, 0.8572), (0.1792, 2.509, 0.9034), (0.8927, 0.4038, 0.8378), (1.606, 0.0735, 0.8572), (0.8927, -0.2568, 0.8767), (1.606, 3.17, 0.8644), (1.606, 5.605, 0.9106), (1.606, 2.509, 0.9034), (0.8927, 5.935, 0.8911), (0.8927, 5.275, 0.93), (0.3642, 4.643, 0.9181), (0.3642, 0.5459, 0.8785), (1.421, 0.5459, 0.8785), (1.421, 4.643, 0.9181), (0.3642, 5.133, 0.8892), (0.3642, 1.035, 0.8497), (1.421, 1.035, 0.8497), (1.421, 5.133, 0.8892), (-0.05863, 2.839, 0.9814), (0.8927, -0.8484, 0.9458), (1.844, 2.839, 0.9814), (0.8927, 6.527, 1.017), (0.8927, 2.399, 1.007), (0.8927, 3.28, 0.9554), (0.1792, 5.605, 1.008), (0.1792, 3.17, 0.9619), (0.1792, 0.0735, 0.9547), (0.1792, 2.509, 1.001), (0.8927, 0.4038, 0.9352), (1.606, 0.0735, 0.9547), (0.8927, -0.2568, 0.9741), (1.606, 3.17, 0.9619), (1.606, 5.605, 1.008), (1.606, 2.509, 1.001), (0.8927, 5.935, 0.9886), (0.8927, 5.275, 1.027), (0.3642, 4.643, 1.016), (0.3642, 0.5459, 0.976), (1.421, 0.5459, 0.976), (1.421, 4.643, 1.016), (0.3642, 5.133, 0.9867), (0.3642, 1.035, 0.9472), (1.421, 1.035, 0.9472), (1.421, 5.133, 0.9867), (0.7988, -0.2235, 1.057), (0.6955, -0.1345, 0.9599), (2.462, 0.5746, 1.046), (2.565, 0.4856, 1.144), (2.13, -0.8864, 1.051), (1.131, 1.238, 1.053), (1.708, 0.1088, 1.125), (0.6319, 0.6727, 1.057), (0.3056, -0.3563, 0.9871), (1.381, -0.9202, 1.055), (0.5544, 0.7395, 0.9835), (1.553, 0.2423, 0.9787), (1.304, -0.8534, 0.9823), (1.879, 1.271, 1.048), (2.955, 0.7074, 1.117), (2.628, -0.3216, 1.047), (1.956, 1.205, 1.121), (2.706, -0.3884, 1.12), (1.965, -0.4639, 1.105), (0.9266, -0.8084, 1.003), (1.85, -0.365, 0.9972), (2.889, -0.02051, 1.099), (1.41, 0.7161, 1.106), (0.3714, 0.3716, 1.004), (1.295, 0.815, 0.9981), (2.334, 1.159, 1.1), (0.2258, -3.289, 0.9814), (1.177, -0.07649, 0.9254), (2.128, -3.289, 0.9814), (1.177, -6.501, 1.037), (1.177, -3.981, 0.9588), (1.177, -2.596, 1.004), (0.4636, -5.698, 1.023), (0.4636, -2.769, 0.9983), (0.4636, -0.8796, 0.9394), (0.4636, -3.808, 0.9644), (1.177, -0.3602, 0.9564), (1.891, -0.8796, 0.9394), (1.177, -1.399, 0.9225), (1.891, -2.769, 0.9983), (1.891, -5.698, 1.023), (1.891, -3.808, 0.9644), (1.177, -5.179, 1.04), (1.177, -6.218, 1.006), (0.6486, -5.458, 0.9999), (0.6486, -1.889, 0.9377), (1.706, -1.889, 0.9377), (1.706, -5.458, 0.9999), (0.6486, -4.689, 1.025), (0.6486, -1.119, 0.9628), (1.706, -1.119, 0.9628), (1.706, -4.689, 1.025), (7.191e-09, 1.724, -1.0), (1.109, 0.8218, 1.0), (0.8619, 1.493, -1.0), (1.52, 0.7117, 1.0), (1.493, 0.8619, -1.0), (1.821, 0.4109, 1.0), (1.724, 2.532e-08, -1.0), (1.931, -6.191e-08, 1.0), (1.493, -0.8619, -1.0), (1.821, -0.4109, 1.0), (0.8619, -1.493, -1.0), (1.52, -0.7117, 1.0), (2.675e-07, -1.724, -1.0), (1.109, -0.8218, 1.0), (-0.8619, -1.493, -1.0), (0.6985, -0.7117, 1.0), (-1.493, -0.8619, -1.0), (0.3977, -0.4109, 1.0), (-1.724, -7.008e-07, -1.0), (0.2876, -4.081e-07, 1.0), (-1.493, 0.8619, -1.0), (0.3977, 0.4109, 1.0), (-0.8619, 1.493, -1.0), (0.6985, 0.7117, 1.0), (0.0, 1.0, 0.5761), (0.5, 0.866, 0.5761), (0.866, 0.5, 0.5761), (1.0, -4.371e-08, 0.5761), (0.866, -0.5, 0.5761), (0.5, -0.866, 0.5761), (1.51e-07, -1.0, 0.5761), (-0.5, -0.866, 0.5761), (-0.866, -0.5, 0.5761), (-1.0, -4.649e-07, 0.5761), (-0.866, 0.5, 0.5761), (-0.5, 0.866, 0.5761)], [], [(0, 6, 22, 7), (0, 7, 23, 8), (0, 8, 19, 9), (0, 9, 18, 6), (1, 8, 23, 10), (1, 10, 24, 11), (1, 11, 20, 12), (1, 12, 19, 8), (2, 11, 24, 13), (2, 13, 25, 14), (2, 14, 21, 15), (2, 15, 20, 11), (3, 14, 25, 16), (3, 16, 22, 6), (3, 6, 18, 17), (3, 17, 21, 14), (4, 17, 18, 9), (4, 9, 19, 12), (4, 12, 20, 15), (4, 15, 21, 17), (5, 16, 25, 13), (5, 13, 24, 10), (5, 10, 23, 7), (5, 7, 22, 16), (26, 32, 48, 33), (26, 33, 49, 34), (26, 34, 45, 35), (26, 35, 44, 32), (27, 34, 49, 36), (27, 36, 50, 37), (27, 37, 46, 38), (27, 38, 45, 34), (28, 37, 50, 39), (28, 39, 51, 40), (28, 40, 47, 41), (28, 41, 46, 37), (29, 40, 51, 42), (29, 42, 48, 32), (29, 32, 44, 43), (29, 43, 47, 40), (30, 43, 44, 35), (30, 35, 45, 38), (30, 38, 46, 41), (30, 41, 47, 43), (31, 42, 51, 39), (31, 39, 50, 36), (31, 36, 49, 33), (31, 33, 48, 42), (52, 58, 74, 59), (52, 59, 75, 60), (52, 60, 71, 61), (52, 61, 70, 58), (53, 60, 75, 62), (53, 62, 76, 63), (53, 63, 72, 64), (53, 64, 71, 60), (54, 63, 76, 65), (54, 65, 77, 66), (54, 66, 73, 67), (54, 67, 72, 63), (55, 66, 77, 68), (55, 68, 74, 58), (55, 58, 70, 69), (55, 69, 73, 66), (56, 69, 70, 61), (56, 61, 71, 64), (56, 64, 72, 67), (56, 67, 73, 69), (57, 68, 77, 65), (57, 65, 76, 62), (57, 62, 75, 59), (57, 59, 74, 68), (78, 84, 100, 85), (78, 85, 101, 86), (78, 86, 97, 87), (78, 87, 96, 84), (79, 86, 101, 88), (79, 88, 102, 89), (79, 89, 98, 90), (79, 90, 97, 86), (80, 89, 102, 91), (80, 91, 103, 92), (80, 92, 99, 93), (80, 93, 98, 89), (81, 92, 103, 94), (81, 94, 100, 84), (81, 84, 96, 95), (81, 95, 99, 92), (82, 95, 96, 87), (82, 87, 97, 90), (82, 90, 98, 93), (82, 93, 99, 95), (83, 94, 103, 91), (83, 91, 102, 88), (83, 88, 101, 85), (83, 85, 100, 94), (104, 110, 126, 111), (104, 111, 127, 112), (104, 112, 123, 113), (104, 113, 122, 110), (105, 112, 127, 114), (105, 114, 128, 115), (105, 115, 124, 116), (105, 116, 123, 112), (106, 115, 128, 117), (106, 117, 129, 118), (106, 118, 125, 119), (106, 119, 124, 115), (107, 118, 129, 120), (107, 120, 126, 110), (107, 110, 122, 121), (107, 121, 125, 118), (108, 121, 122, 113), (108, 113, 123, 116), (108, 116, 124, 119), (108, 119, 125, 121), (109, 120, 129, 117), (109, 117, 128, 114), (109, 114, 127, 111), (109, 111, 126, 120), (130, 136, 152, 137), (130, 137, 153, 138), (130, 138, 149, 139), (130, 139, 148, 136), (131, 138, 153, 140), (131, 140, 154, 141), (131, 141, 150, 142), (131, 142, 149, 138), (132, 141, 154, 143), (132, 143, 155, 144), (132, 144, 151, 145), (132, 145, 150, 141), (133, 144, 155, 146), (133, 146, 152, 136), (133, 136, 148, 147), (133, 147, 151, 144), (134, 147, 148, 139), (134, 139, 149, 142), (134, 142, 150, 145), (134, 145, 151, 147), (135, 146, 155, 143), (135, 143, 154, 140), (135, 140, 153, 137), (135, 137, 152, 146), (156, 162, 178, 163), (156, 163, 179, 164), (156, 164, 175, 165), (156, 165, 174, 162), (157, 164, 179, 166), (157, 166, 180, 167), (157, 167, 176, 168), (157, 168, 175, 164), (158, 167, 180, 169), (158, 169, 181, 170), (158, 170, 177, 171), (158, 171, 176, 167), (159, 170, 181, 172), (159, 172, 178, 162), (159, 162, 174, 173), (159, 173, 177, 170), (160, 173, 174, 165), (160, 165, 175, 168), (160, 168, 176, 171), (160, 171, 177, 173), (161, 172, 181, 169), (161, 169, 180, 166), (161, 166, 179, 163), (161, 163, 178, 172), (206, 183, 185, 207), (207, 185, 187, 208), (208, 187, 189, 209), (209, 189, 191, 210), (210, 191, 193, 211), (211, 193, 195, 212), (212, 195, 197, 213), (213, 197, 199, 214), (214, 199, 201, 215), (215, 201, 203, 216), (185, 183, 205, 203, 201, 199, 197, 195, 193, 191, 189, 187), (217, 205, 183, 206), (216, 203, 205, 217), (182, 184, 186, 188, 190, 192, 194, 196, 198, 200, 202, 204), (202, 216, 217, 204), (204, 217, 206, 182), (200, 215, 216, 202), (198, 214, 215, 200), (196, 213, 214, 198), (194, 212, 213, 196), (192, 211, 212, 194), (190, 210, 211, 192), (188, 209, 210, 190), (186, 208, 209, 188), (184, 207, 208, 186), (182, 206, 207, 184)])
me_cylinder.polygons.foreach_set('use_smooth', [True] * 194)
me_cylinder.use_remesh_preserve_volume = False
me_cylinder.use_remesh_preserve_attributes = False
me_cylinder.use_mirror_vertex_groups = False
me_cylinder.update()
me_cylinder_001 = bpy.data.meshes.new('Cylinder.001')
me_cylinder_001.from_pydata([(0.2258, -3.289, 0.7651), (1.177, -0.07649, 0.7092), (2.128, -3.289, 0.7651), (1.177, -6.501, 0.8211), (1.177, -3.981, 0.7425), (1.177, -2.596, 0.7877), (0.4636, -5.698, 0.8071), (0.4636, -2.769, 0.7821), (0.4636, -0.8796, 0.7232), (0.4636, -3.808, 0.7482), (1.177, -0.3602, 0.7401), (1.891, -0.8796, 0.7232), (1.177, -1.399, 0.7062), (1.891, -2.769, 0.7821), (1.891, -5.698, 0.8071), (1.891, -3.808, 0.7482), (1.177, -5.179, 0.824), (1.177, -6.218, 0.7901), (0.6486, -5.458, 0.7837), (0.6486, -1.889, 0.7215), (1.706, -1.889, 0.7215), (1.706, -5.458, 0.7837), (0.6486, -4.689, 0.8088), (0.6486, -1.119, 0.7466), (1.706, -1.119, 0.7466), (1.706, -4.689, 0.8088), (0.2258, -3.289, 0.8821), (1.177, -0.07649, 0.8262), (2.128, -3.289, 0.8821), (1.177, -6.501, 0.9381), (1.177, -3.981, 0.8595), (1.177, -2.596, 0.9047), (0.4636, -5.698, 0.9241), (0.4636, -2.769, 0.8991), (0.4636, -0.8796, 0.8402), (0.4636, -3.808, 0.8652), (1.177, -0.3602, 0.8571), (1.891, -0.8796, 0.8402), (1.177, -1.399, 0.8232), (1.891, -2.769, 0.8991), (1.891, -5.698, 0.9241), (1.891, -3.808, 0.8652), (1.177, -5.179, 0.941), (1.177, -6.218, 0.9071), (0.6486, -5.458, 0.9006), (0.6486, -1.889, 0.8385), (1.706, -1.889, 0.8385), (1.706, -5.458, 0.9006), (0.6486, -4.689, 0.9257), (0.6486, -1.119, 0.8636), (1.706, -1.119, 0.8636), (1.706, -4.689, 0.9257), (-0.05863, 2.839, 0.7657), (0.8927, -0.8484, 0.7301), (1.844, 2.839, 0.7657), (0.8927, 6.527, 0.8013), (0.8927, 2.399, 0.7916), (0.8927, 3.28, 0.7397), (0.1792, 5.605, 0.7924), (0.1792, 3.17, 0.7462), (0.1792, 0.0735, 0.739), (0.1792, 2.509, 0.7852), (0.8927, 0.4038, 0.7196), (1.606, 0.0735, 0.739), (0.8927, -0.2568, 0.7585), (1.606, 3.17, 0.7462), (1.606, 5.605, 0.7924), (1.606, 2.509, 0.7852), (0.8927, 5.935, 0.7729), (0.8927, 5.275, 0.8118), (0.3642, 4.643, 0.7999), (0.3642, 0.5459, 0.7603), (1.421, 0.5459, 0.7603), (1.421, 4.643, 0.7999), (0.3642, 5.133, 0.771), (0.3642, 1.035, 0.7315), (1.421, 1.035, 0.7315), (1.421, 5.133, 0.771), (-0.05863, 2.839, 0.8839), (0.8927, -0.8484, 0.8483), (1.844, 2.839, 0.8839), (0.8927, 6.527, 0.9195), (0.8927, 2.399, 0.9098), (0.8927, 3.28, 0.8579), (0.1792, 5.605, 0.9106), (0.1792, 3.17, 0.8644), (0.1792, 0.0735, 0.8572), (0.1792, 2.509, 0.9034), (0.8927, 0.4038, 0.8378), (1.606, 0.0735, 0.8572), (0.8927, -0.2568, 0.8767), (1.606, 3.17, 0.8644), (1.606, 5.605, 0.9106), (1.606, 2.509, 0.9034), (0.8927, 5.935, 0.8911), (0.8927, 5.275, 0.93), (0.3642, 4.643, 0.9181), (0.3642, 0.5459, 0.8785), (1.421, 0.5459, 0.8785), (1.421, 4.643, 0.9181), (0.3642, 5.133, 0.8892), (0.3642, 1.035, 0.8497), (1.421, 1.035, 0.8497), (1.421, 5.133, 0.8892), (-0.05863, 2.839, 0.9814), (0.8927, -0.8484, 0.9458), (1.844, 2.839, 0.9814), (0.8927, 6.527, 1.017), (0.8927, 2.399, 1.007), (0.8927, 3.28, 0.9554), (0.1792, 5.605, 1.008), (0.1792, 3.17, 0.9619), (0.1792, 0.0735, 0.9547), (0.1792, 2.509, 1.001), (0.8927, 0.4038, 0.9352), (1.606, 0.0735, 0.9547), (0.8927, -0.2568, 0.9741), (1.606, 3.17, 0.9619), (1.606, 5.605, 1.008), (1.606, 2.509, 1.001), (0.8927, 5.935, 0.9886), (0.8927, 5.275, 1.027), (0.3642, 4.643, 1.016), (0.3642, 0.5459, 0.976), (1.421, 0.5459, 0.976), (1.421, 4.643, 1.016), (0.3642, 5.133, 0.9867), (0.3642, 1.035, 0.9472), (1.421, 1.035, 0.9472), (1.421, 5.133, 0.9867), (0.7988, -0.2235, 1.057), (0.6955, -0.1345, 0.9599), (2.462, 0.5746, 1.046), (2.565, 0.4856, 1.144), (2.13, -0.8864, 1.051), (1.131, 1.238, 1.053), (1.708, 0.1088, 1.125), (0.6319, 0.6727, 1.057), (0.3056, -0.3563, 0.9871), (1.381, -0.9202, 1.055), (0.5544, 0.7395, 0.9835), (1.553, 0.2423, 0.9787), (1.304, -0.8534, 0.9823), (1.879, 1.271, 1.048), (2.955, 0.7074, 1.117), (2.628, -0.3216, 1.047), (1.956, 1.205, 1.121), (2.706, -0.3884, 1.12), (1.965, -0.4639, 1.105), (0.9266, -0.8084, 1.003), (1.85, -0.365, 0.9972), (2.889, -0.02051, 1.099), (1.41, 0.7161, 1.106), (0.3714, 0.3716, 1.004), (1.295, 0.815, 0.9981), (2.334, 1.159, 1.1), (0.2258, -3.289, 0.9814), (1.177, -0.07649, 0.9254), (2.128, -3.289, 0.9814), (1.177, -6.501, 1.037), (1.177, -3.981, 0.9588), (1.177, -2.596, 1.004), (0.4636, -5.698, 1.023), (0.4636, -2.769, 0.9983), (0.4636, -0.8796, 0.9394), (0.4636, -3.808, 0.9644), (1.177, -0.3602, 0.9564), (1.891, -0.8796, 0.9394), (1.177, -1.399, 0.9225), (1.891, -2.769, 0.9983), (1.891, -5.698, 1.023), (1.891, -3.808, 0.9644), (1.177, -5.179, 1.04), (1.177, -6.218, 1.006), (0.6486, -5.458, 0.9999), (0.6486, -1.889, 0.9377), (1.706, -1.889, 0.9377), (1.706, -5.458, 0.9999), (0.6486, -4.689, 1.025), (0.6486, -1.119, 0.9628), (1.706, -1.119, 0.9628), (1.706, -4.689, 1.025), (7.191e-09, 1.724, -1.0), (1.109, 0.8218, 1.0), (0.8619, 1.493, -1.0), (1.52, 0.7117, 1.0), (1.493, 0.8619, -1.0), (1.821, 0.4109, 1.0), (1.724, 2.532e-08, -1.0), (1.931, -6.191e-08, 1.0), (1.493, -0.8619, -1.0), (1.821, -0.4109, 1.0), (0.8619, -1.493, -1.0), (1.52, -0.7117, 1.0), (2.675e-07, -1.724, -1.0), (1.109, -0.8218, 1.0), (-0.8619, -1.493, -1.0), (0.6985, -0.7117, 1.0), (-1.493, -0.8619, -1.0), (0.3977, -0.4109, 1.0), (-1.724, -7.008e-07, -1.0), (0.2876, -4.081e-07, 1.0), (-1.493, 0.8619, -1.0), (0.3977, 0.4109, 1.0), (-0.8619, 1.493, -1.0), (0.6985, 0.7117, 1.0), (0.0, 1.0, 0.5761), (0.5, 0.866, 0.5761), (0.866, 0.5, 0.5761), (1.0, -4.371e-08, 0.5761), (0.866, -0.5, 0.5761), (0.5, -0.866, 0.5761), (1.51e-07, -1.0, 0.5761), (-0.5, -0.866, 0.5761), (-0.866, -0.5, 0.5761), (-1.0, -4.649e-07, 0.5761), (-0.866, 0.5, 0.5761), (-0.5, 0.866, 0.5761)], [], [(0, 6, 22, 7), (0, 7, 23, 8), (0, 8, 19, 9), (0, 9, 18, 6), (1, 8, 23, 10), (1, 10, 24, 11), (1, 11, 20, 12), (1, 12, 19, 8), (2, 11, 24, 13), (2, 13, 25, 14), (2, 14, 21, 15), (2, 15, 20, 11), (3, 14, 25, 16), (3, 16, 22, 6), (3, 6, 18, 17), (3, 17, 21, 14), (4, 17, 18, 9), (4, 9, 19, 12), (4, 12, 20, 15), (4, 15, 21, 17), (5, 16, 25, 13), (5, 13, 24, 10), (5, 10, 23, 7), (5, 7, 22, 16), (26, 32, 48, 33), (26, 33, 49, 34), (26, 34, 45, 35), (26, 35, 44, 32), (27, 34, 49, 36), (27, 36, 50, 37), (27, 37, 46, 38), (27, 38, 45, 34), (28, 37, 50, 39), (28, 39, 51, 40), (28, 40, 47, 41), (28, 41, 46, 37), (29, 40, 51, 42), (29, 42, 48, 32), (29, 32, 44, 43), (29, 43, 47, 40), (30, 43, 44, 35), (30, 35, 45, 38), (30, 38, 46, 41), (30, 41, 47, 43), (31, 42, 51, 39), (31, 39, 50, 36), (31, 36, 49, 33), (31, 33, 48, 42), (52, 58, 74, 59), (52, 59, 75, 60), (52, 60, 71, 61), (52, 61, 70, 58), (53, 60, 75, 62), (53, 62, 76, 63), (53, 63, 72, 64), (53, 64, 71, 60), (54, 63, 76, 65), (54, 65, 77, 66), (54, 66, 73, 67), (54, 67, 72, 63), (55, 66, 77, 68), (55, 68, 74, 58), (55, 58, 70, 69), (55, 69, 73, 66), (56, 69, 70, 61), (56, 61, 71, 64), (56, 64, 72, 67), (56, 67, 73, 69), (57, 68, 77, 65), (57, 65, 76, 62), (57, 62, 75, 59), (57, 59, 74, 68), (78, 84, 100, 85), (78, 85, 101, 86), (78, 86, 97, 87), (78, 87, 96, 84), (79, 86, 101, 88), (79, 88, 102, 89), (79, 89, 98, 90), (79, 90, 97, 86), (80, 89, 102, 91), (80, 91, 103, 92), (80, 92, 99, 93), (80, 93, 98, 89), (81, 92, 103, 94), (81, 94, 100, 84), (81, 84, 96, 95), (81, 95, 99, 92), (82, 95, 96, 87), (82, 87, 97, 90), (82, 90, 98, 93), (82, 93, 99, 95), (83, 94, 103, 91), (83, 91, 102, 88), (83, 88, 101, 85), (83, 85, 100, 94), (104, 110, 126, 111), (104, 111, 127, 112), (104, 112, 123, 113), (104, 113, 122, 110), (105, 112, 127, 114), (105, 114, 128, 115), (105, 115, 124, 116), (105, 116, 123, 112), (106, 115, 128, 117), (106, 117, 129, 118), (106, 118, 125, 119), (106, 119, 124, 115), (107, 118, 129, 120), (107, 120, 126, 110), (107, 110, 122, 121), (107, 121, 125, 118), (108, 121, 122, 113), (108, 113, 123, 116), (108, 116, 124, 119), (108, 119, 125, 121), (109, 120, 129, 117), (109, 117, 128, 114), (109, 114, 127, 111), (109, 111, 126, 120), (130, 136, 152, 137), (130, 137, 153, 138), (130, 138, 149, 139), (130, 139, 148, 136), (131, 138, 153, 140), (131, 140, 154, 141), (131, 141, 150, 142), (131, 142, 149, 138), (132, 141, 154, 143), (132, 143, 155, 144), (132, 144, 151, 145), (132, 145, 150, 141), (133, 144, 155, 146), (133, 146, 152, 136), (133, 136, 148, 147), (133, 147, 151, 144), (134, 147, 148, 139), (134, 139, 149, 142), (134, 142, 150, 145), (134, 145, 151, 147), (135, 146, 155, 143), (135, 143, 154, 140), (135, 140, 153, 137), (135, 137, 152, 146), (156, 162, 178, 163), (156, 163, 179, 164), (156, 164, 175, 165), (156, 165, 174, 162), (157, 164, 179, 166), (157, 166, 180, 167), (157, 167, 176, 168), (157, 168, 175, 164), (158, 167, 180, 169), (158, 169, 181, 170), (158, 170, 177, 171), (158, 171, 176, 167), (159, 170, 181, 172), (159, 172, 178, 162), (159, 162, 174, 173), (159, 173, 177, 170), (160, 173, 174, 165), (160, 165, 175, 168), (160, 168, 176, 171), (160, 171, 177, 173), (161, 172, 181, 169), (161, 169, 180, 166), (161, 166, 179, 163), (161, 163, 178, 172), (206, 183, 185, 207), (207, 185, 187, 208), (208, 187, 189, 209), (209, 189, 191, 210), (210, 191, 193, 211), (211, 193, 195, 212), (212, 195, 197, 213), (213, 197, 199, 214), (214, 199, 201, 215), (215, 201, 203, 216), (185, 183, 205, 203, 201, 199, 197, 195, 193, 191, 189, 187), (217, 205, 183, 206), (216, 203, 205, 217), (182, 184, 186, 188, 190, 192, 194, 196, 198, 200, 202, 204), (202, 216, 217, 204), (204, 217, 206, 182), (200, 215, 216, 202), (198, 214, 215, 200), (196, 213, 214, 198), (194, 212, 213, 196), (192, 211, 212, 194), (190, 210, 211, 192), (188, 209, 210, 190), (186, 208, 209, 188), (184, 207, 208, 186), (182, 206, 207, 184)])
me_cylinder_001.polygons.foreach_set('use_smooth', [True] * 194)
me_cylinder_001.use_remesh_preserve_volume = False
me_cylinder_001.use_remesh_preserve_attributes = False
me_cylinder_001.use_mirror_vertex_groups = False
me_cylinder_001.update()

# ---- objects
ob_rubberband = bpy.data.objects.new('rubberBand', me_circle)
ob_wheat_002 = bpy.data.objects.new('wheat.002', me_cylinder_002)
ob_wheat_003 = bpy.data.objects.new('wheat.003', me_cylinder_003)
ob_wheat_004 = bpy.data.objects.new('wheat.004', me_cylinder_004)
ob_wheat = bpy.data.objects.new('wheat', me_cylinder)
ob_wheat_001 = bpy.data.objects.new('wheat.001', me_cylinder_001)

# ---- transforms, parenting, visibility, modifiers, constraints
ob_rubberband.location = (0.04592, -0.03076, 0.4159)
ob_rubberband.scale = (0.07136, 0.0841, 0.0841)
ob_rubberband.lineart.crease_threshold = 0.0
ob_wheat_002.parent = ob_rubberband
ob_wheat_002.matrix_parent_inverse = Matrix(((14.01, 0.0, 0.0, -0.6434), (0.0, 11.89, 0.0, -0.8952), (0.0, 0.0, 11.89, -5.043), (0.0, 0.0, 0.0, 1.0)))
ob_wheat_002.location = (0.04908, 0.01894, 0.3764)
ob_wheat_002.rotation_euler = (0.1185, -0.1534, 1.616)
ob_wheat_002.scale = (0.008857, 0.008857, 0.3715)
ob_wheat_002.lineart.crease_threshold = 0.0
ob_wheat_003.parent = ob_rubberband
ob_wheat_003.matrix_parent_inverse = Matrix(((14.01, 0.0, 0.0, -0.6434), (0.0, 11.89, 0.0, -0.8952), (0.0, 0.0, 11.89, -5.043), (0.0, 0.0, 0.0, 1.0)))
ob_wheat_003.location = (0.08808, 0.08171, 0.3764)
ob_wheat_003.rotation_euler = (0.0, 0.1716, 0.0)
ob_wheat_003.scale = (0.008857, 0.008857, 0.3715)
ob_wheat_003.lineart.crease_threshold = 0.0
ob_wheat_004.parent = ob_rubberband
ob_wheat_004.matrix_parent_inverse = Matrix(((14.01, 0.0, 0.0, -0.6434), (0.0, 11.89, 0.0, -0.8952), (0.0, 0.0, 11.89, -5.043), (0.0, 0.0, 0.0, 1.0)))
ob_wheat_004.location = (0.06215, 0.1125, 0.3764)
ob_wheat_004.rotation_euler = (0.186, -0.0359, -0.006755)
ob_wheat_004.scale = (0.008857, 0.008857, 0.3715)
ob_wheat_004.lineart.crease_threshold = 0.0
ob_wheat.parent = ob_rubberband
ob_wheat.matrix_parent_inverse = Matrix(((14.01, 0.0, 0.0, -0.6434), (0.0, 11.89, 0.0, -0.8952), (0.0, 0.0, 11.89, -5.043), (0.0, 0.0, 0.0, 1.0)))
ob_wheat.location = (-0.001393, 0.07449, 0.3764)
ob_wheat.rotation_euler = (0.1151, -0.1015, 0.0)
ob_wheat.scale = (0.008857, 0.008857, 0.3715)
ob_wheat.lineart.crease_threshold = 0.0
ob_wheat_001.parent = ob_rubberband
ob_wheat_001.matrix_parent_inverse = Matrix(((14.01, 0.0, 0.0, -0.6434), (0.0, 11.89, 0.0, -0.8952), (0.0, 0.0, 11.89, -5.043), (0.0, 0.0, 0.0, 1.0)))
ob_wheat_001.location = (0.01878, 0.1299, 0.3764)
ob_wheat_001.rotation_euler = (-0.09641, 0.1387, 0.0)
ob_wheat_001.scale = (0.008857, 0.008857, 0.3715)
ob_wheat_001.lineart.crease_threshold = 0.0

# ---- collection membership
col_collection_1.objects.link(ob_rubberband)
col_collection_1.objects.link(ob_wheat_002)
col_collection_1.objects.link(ob_wheat_003)
col_collection_1.objects.link(ob_wheat_004)
col_collection_1.objects.link(ob_wheat)
col_collection_1.objects.link(ob_wheat_001)

# ---- scene / render settings (as saved in the file)
scene.frame_start = 1; scene.frame_end = 250; scene.frame_set(1)
scene.render.engine = 'BLENDER_EEVEE_NEXT'
scene.render.resolution_percentage = 50
scene.render.dither_intensity = 0.0
scene.cycles.use_denoising = False
scene.cycles.samples = 10
scene.cycles.sampling_pattern = 'TABULATED_SOBOL'
scene.cycles.light_sampling_threshold = 0.0
scene.cycles.use_adaptive_sampling = False
scene.cycles.use_light_tree = False
scene.cycles.blur_glossy = 0.0
scene.cycles.pixel_filter_type = 'GAUSSIAN'
scene.cycles.sample_clamp_indirect = 0.0
scene.view_settings.view_transform = 'Standard'
bpy.context.view_layer.update()

# ---- added for rendering (the .blend has no active camera and no usable light): camera, sun
cam_auto = bpy.data.cameras.new('AutoCamera')
cam_auto.lens = 50.0
cam_auto.sensor_width = 36.0
cam_auto.clip_end = 1000.0
ob_auto_camera = bpy.data.objects.new('AutoCamera', cam_auto)
scene.collection.objects.link(ob_auto_camera)
ob_auto_camera.location = (0.890302, -1.01053, 1.05646)
ob_auto_camera.rotation_euler = (1.09748, -7.21219e-08, 0.694738)
scene.camera = ob_auto_camera
light_auto_sun = bpy.data.lights.new('AutoSun', 'SUN')
light_auto_sun.energy = 3.0
light_auto_sun.angle = 0.0523599
ob_auto_sun = bpy.data.objects.new('AutoSun', light_auto_sun)
scene.collection.objects.link(ob_auto_sun)
ob_auto_sun.rotation_euler = (0.872665, 0.174533, 0.523599)
bpy.context.view_layer.update()
